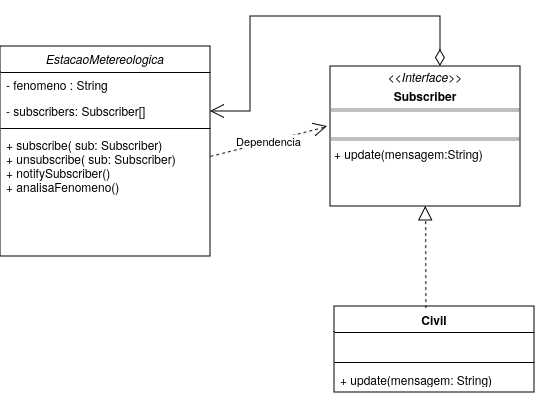

The diagram above was exported from draw.io. Its source (the exported page's mxGraphModel, read from the mxfile embedded in the PNG):
<mxGraphModel dx="1195" dy="661" grid="1" gridSize="10" guides="1" tooltips="1" connect="1" arrows="1" fold="1" page="1" pageScale="1" pageWidth="827" pageHeight="1169" math="0" shadow="0">
  <root>
    <mxCell id="WIyWlLk6GJQsqaUBKTNV-0" />
    <mxCell id="WIyWlLk6GJQsqaUBKTNV-1" parent="WIyWlLk6GJQsqaUBKTNV-0" />
    <mxCell id="zkfFHV4jXpPFQw0GAbJ--0" value="EstacaoMetereologica" style="swimlane;fontStyle=2;align=center;verticalAlign=top;childLayout=stackLayout;horizontal=1;startSize=26;horizontalStack=0;resizeParent=1;resizeLast=0;collapsible=1;marginBottom=0;rounded=0;shadow=0;strokeWidth=1;" parent="WIyWlLk6GJQsqaUBKTNV-1" vertex="1">
      <mxGeometry x="110" y="110" width="210" height="210" as="geometry">
        <mxRectangle x="230" y="140" width="160" height="26" as="alternateBounds" />
      </mxGeometry>
    </mxCell>
    <mxCell id="zkfFHV4jXpPFQw0GAbJ--1" value="- fenomeno : String" style="text;align=left;verticalAlign=top;spacingLeft=4;spacingRight=4;overflow=hidden;rotatable=0;points=[[0,0.5],[1,0.5]];portConstraint=eastwest;" parent="zkfFHV4jXpPFQw0GAbJ--0" vertex="1">
      <mxGeometry y="26" width="210" height="26" as="geometry" />
    </mxCell>
    <mxCell id="zkfFHV4jXpPFQw0GAbJ--2" value="- subscribers: Subscriber[]" style="text;align=left;verticalAlign=top;spacingLeft=4;spacingRight=4;overflow=hidden;rotatable=0;points=[[0,0.5],[1,0.5]];portConstraint=eastwest;rounded=0;shadow=0;html=0;" parent="zkfFHV4jXpPFQw0GAbJ--0" vertex="1">
      <mxGeometry y="52" width="210" height="26" as="geometry" />
    </mxCell>
    <mxCell id="zkfFHV4jXpPFQw0GAbJ--4" value="" style="line;html=1;strokeWidth=1;align=left;verticalAlign=middle;spacingTop=-1;spacingLeft=3;spacingRight=3;rotatable=0;labelPosition=right;points=[];portConstraint=eastwest;" parent="zkfFHV4jXpPFQw0GAbJ--0" vertex="1">
      <mxGeometry y="78" width="210" height="8" as="geometry" />
    </mxCell>
    <mxCell id="zkfFHV4jXpPFQw0GAbJ--5" value="+ subscribe( sub: Subscriber)&#10;+ unsubscribe( sub: Subscriber)&#10;+ notifySubscriber()&#10;+ analisaFenomeno()&#10;" style="text;align=left;verticalAlign=top;spacingLeft=4;spacingRight=4;overflow=hidden;rotatable=0;points=[[0,0.5],[1,0.5]];portConstraint=eastwest;" parent="zkfFHV4jXpPFQw0GAbJ--0" vertex="1">
      <mxGeometry y="86" width="210" height="124" as="geometry" />
    </mxCell>
    <mxCell id="z1N3NEPnsJ5AQCiZIrRm-1" value="&lt;p style=&quot;margin:0px;margin-top:4px;text-align:center;&quot;&gt;&lt;i&gt;&amp;lt;&amp;lt;Interface&amp;gt;&amp;gt;&lt;/i&gt;&lt;/p&gt;&lt;p style=&quot;margin:0px;margin-top:4px;text-align:center;&quot;&gt;&lt;b&gt;Subscriber&lt;/b&gt;&lt;br&gt;&lt;/p&gt;&lt;hr size=&quot;1&quot; style=&quot;border-style:solid;&quot;&gt;&lt;p style=&quot;margin:0px;margin-left:4px;&quot;&gt;&lt;br&gt;&lt;/p&gt;&lt;hr size=&quot;1&quot; style=&quot;border-style:solid;&quot;&gt;&lt;p style=&quot;margin:0px;margin-left:4px;&quot;&gt;+ update(mensagem:String)&lt;br&gt;&lt;br&gt;&lt;/p&gt;" style="verticalAlign=top;align=left;overflow=fill;html=1;whiteSpace=wrap;" vertex="1" parent="WIyWlLk6GJQsqaUBKTNV-1">
      <mxGeometry x="440" y="130" width="190" height="140" as="geometry" />
    </mxCell>
    <mxCell id="z1N3NEPnsJ5AQCiZIrRm-2" value="Dependencia" style="endArrow=open;endSize=12;dashed=1;html=1;rounded=0;entryX=-0.016;entryY=0.429;entryDx=0;entryDy=0;entryPerimeter=0;" edge="1" parent="WIyWlLk6GJQsqaUBKTNV-1" target="z1N3NEPnsJ5AQCiZIrRm-1">
      <mxGeometry width="160" relative="1" as="geometry">
        <mxPoint x="320" y="220" as="sourcePoint" />
        <mxPoint x="480" y="220" as="targetPoint" />
      </mxGeometry>
    </mxCell>
    <mxCell id="z1N3NEPnsJ5AQCiZIrRm-3" value="" style="endArrow=open;html=1;endSize=12;startArrow=diamondThin;startSize=14;startFill=0;edgeStyle=orthogonalEdgeStyle;align=left;verticalAlign=bottom;rounded=0;exitX=0.579;exitY=0;exitDx=0;exitDy=0;exitPerimeter=0;" edge="1" parent="WIyWlLk6GJQsqaUBKTNV-1" source="z1N3NEPnsJ5AQCiZIrRm-1" target="zkfFHV4jXpPFQw0GAbJ--2">
      <mxGeometry x="-0.8575" y="-10" relative="1" as="geometry">
        <mxPoint x="550" y="110" as="sourcePoint" />
        <mxPoint x="710" y="110" as="targetPoint" />
        <Array as="points">
          <mxPoint x="550" y="80" />
          <mxPoint x="360" y="80" />
          <mxPoint x="360" y="175" />
        </Array>
        <mxPoint x="10" y="10" as="offset" />
      </mxGeometry>
    </mxCell>
    <mxCell id="z1N3NEPnsJ5AQCiZIrRm-4" value="Civil" style="swimlane;fontStyle=1;align=center;verticalAlign=top;childLayout=stackLayout;horizontal=1;startSize=26;horizontalStack=0;resizeParent=1;resizeParentMax=0;resizeLast=0;collapsible=1;marginBottom=0;whiteSpace=wrap;html=1;" vertex="1" parent="WIyWlLk6GJQsqaUBKTNV-1">
      <mxGeometry x="444" y="370" width="200" height="86" as="geometry" />
    </mxCell>
    <mxCell id="z1N3NEPnsJ5AQCiZIrRm-5" value="&amp;nbsp;" style="text;strokeColor=none;fillColor=none;align=left;verticalAlign=top;spacingLeft=4;spacingRight=4;overflow=hidden;rotatable=0;points=[[0,0.5],[1,0.5]];portConstraint=eastwest;whiteSpace=wrap;html=1;" vertex="1" parent="z1N3NEPnsJ5AQCiZIrRm-4">
      <mxGeometry y="26" width="200" height="26" as="geometry" />
    </mxCell>
    <mxCell id="z1N3NEPnsJ5AQCiZIrRm-6" value="" style="line;strokeWidth=1;fillColor=none;align=left;verticalAlign=middle;spacingTop=-1;spacingLeft=3;spacingRight=3;rotatable=0;labelPosition=right;points=[];portConstraint=eastwest;strokeColor=inherit;" vertex="1" parent="z1N3NEPnsJ5AQCiZIrRm-4">
      <mxGeometry y="52" width="200" height="8" as="geometry" />
    </mxCell>
    <mxCell id="z1N3NEPnsJ5AQCiZIrRm-7" value="&lt;div&gt;+ update(mensagem: String)&lt;/div&gt;" style="text;strokeColor=none;fillColor=none;align=left;verticalAlign=top;spacingLeft=4;spacingRight=4;overflow=hidden;rotatable=0;points=[[0,0.5],[1,0.5]];portConstraint=eastwest;whiteSpace=wrap;html=1;" vertex="1" parent="z1N3NEPnsJ5AQCiZIrRm-4">
      <mxGeometry y="60" width="200" height="26" as="geometry" />
    </mxCell>
    <mxCell id="z1N3NEPnsJ5AQCiZIrRm-8" value="" style="endArrow=block;dashed=1;endFill=0;endSize=12;html=1;rounded=0;exitX=0.457;exitY=0.019;exitDx=0;exitDy=0;exitPerimeter=0;" edge="1" parent="WIyWlLk6GJQsqaUBKTNV-1" source="z1N3NEPnsJ5AQCiZIrRm-4" target="z1N3NEPnsJ5AQCiZIrRm-1">
      <mxGeometry width="160" relative="1" as="geometry">
        <mxPoint x="480" y="330" as="sourcePoint" />
        <mxPoint x="640" y="330" as="targetPoint" />
      </mxGeometry>
    </mxCell>
  </root>
</mxGraphModel>